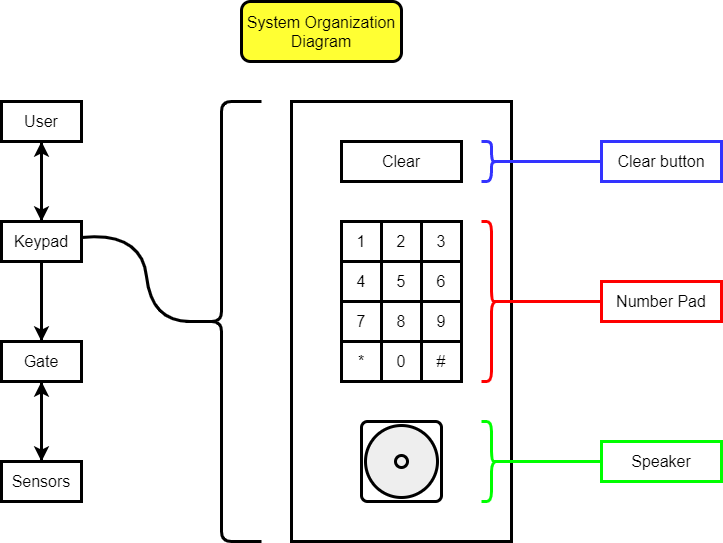

The diagram above was exported from draw.io. Its source (the exported page's mxGraphModel, read from the mxfile embedded in the PNG):
<mxGraphModel dx="1086" dy="816" grid="1" gridSize="10" guides="1" tooltips="1" connect="1" arrows="1" fold="1" page="1" pageScale="1" pageWidth="850" pageHeight="1100" math="0" shadow="0">
  <root>
    <mxCell id="0" />
    <mxCell id="1" parent="0" />
    <mxCell id="ifHkmYclXDkYSc5w-LME-1" value="" style="rounded=0;whiteSpace=wrap;html=1;fontSize=16;strokeWidth=3;" parent="1" vertex="1">
      <mxGeometry x="370" y="120" width="220" height="440" as="geometry" />
    </mxCell>
    <mxCell id="ifHkmYclXDkYSc5w-LME-2" style="edgeStyle=orthogonalEdgeStyle;rounded=0;orthogonalLoop=1;jettySize=auto;html=1;fontSize=16;strokeWidth=3;" parent="1" source="ifHkmYclXDkYSc5w-LME-3" target="ifHkmYclXDkYSc5w-LME-6" edge="1">
      <mxGeometry relative="1" as="geometry" />
    </mxCell>
    <mxCell id="ifHkmYclXDkYSc5w-LME-3" value="User" style="rounded=0;whiteSpace=wrap;html=1;fontSize=16;strokeWidth=3;" parent="1" vertex="1">
      <mxGeometry x="80" y="120" width="80" height="40" as="geometry" />
    </mxCell>
    <mxCell id="ifHkmYclXDkYSc5w-LME-4" style="edgeStyle=orthogonalEdgeStyle;rounded=0;orthogonalLoop=1;jettySize=auto;html=1;fontSize=16;strokeWidth=3;" parent="1" source="ifHkmYclXDkYSc5w-LME-6" target="ifHkmYclXDkYSc5w-LME-3" edge="1">
      <mxGeometry relative="1" as="geometry" />
    </mxCell>
    <mxCell id="ifHkmYclXDkYSc5w-LME-5" style="edgeStyle=orthogonalEdgeStyle;rounded=0;orthogonalLoop=1;jettySize=auto;html=1;fontSize=16;strokeWidth=3;" parent="1" source="ifHkmYclXDkYSc5w-LME-6" target="ifHkmYclXDkYSc5w-LME-9" edge="1">
      <mxGeometry relative="1" as="geometry" />
    </mxCell>
    <mxCell id="ifHkmYclXDkYSc5w-LME-6" value="Keypad" style="rounded=0;whiteSpace=wrap;html=1;fontSize=16;strokeWidth=3;" parent="1" vertex="1">
      <mxGeometry x="80" y="240" width="80" height="40" as="geometry" />
    </mxCell>
    <mxCell id="ifHkmYclXDkYSc5w-LME-7" style="edgeStyle=orthogonalEdgeStyle;rounded=0;orthogonalLoop=1;jettySize=auto;html=1;fontSize=16;strokeWidth=3;endArrow=none;endFill=0;" parent="1" source="ifHkmYclXDkYSc5w-LME-9" target="ifHkmYclXDkYSc5w-LME-6" edge="1">
      <mxGeometry relative="1" as="geometry" />
    </mxCell>
    <mxCell id="ifHkmYclXDkYSc5w-LME-8" style="edgeStyle=orthogonalEdgeStyle;rounded=0;orthogonalLoop=1;jettySize=auto;html=1;fontSize=16;strokeWidth=3;" parent="1" source="ifHkmYclXDkYSc5w-LME-9" target="ifHkmYclXDkYSc5w-LME-11" edge="1">
      <mxGeometry relative="1" as="geometry" />
    </mxCell>
    <mxCell id="ifHkmYclXDkYSc5w-LME-9" value="Gate" style="rounded=0;whiteSpace=wrap;html=1;fontSize=16;strokeWidth=3;" parent="1" vertex="1">
      <mxGeometry x="80" y="360" width="80" height="40" as="geometry" />
    </mxCell>
    <mxCell id="ifHkmYclXDkYSc5w-LME-10" style="edgeStyle=orthogonalEdgeStyle;rounded=0;orthogonalLoop=1;jettySize=auto;html=1;fontSize=16;strokeWidth=3;" parent="1" source="ifHkmYclXDkYSc5w-LME-11" target="ifHkmYclXDkYSc5w-LME-9" edge="1">
      <mxGeometry relative="1" as="geometry" />
    </mxCell>
    <mxCell id="ifHkmYclXDkYSc5w-LME-11" value="Sensors" style="rounded=0;whiteSpace=wrap;html=1;fontSize=16;strokeWidth=3;" parent="1" vertex="1">
      <mxGeometry x="80" y="480" width="80" height="40" as="geometry" />
    </mxCell>
    <mxCell id="ifHkmYclXDkYSc5w-LME-12" value="1" style="rounded=0;whiteSpace=wrap;html=1;fontSize=16;strokeWidth=3;" parent="1" vertex="1">
      <mxGeometry x="420" y="240" width="40" height="40" as="geometry" />
    </mxCell>
    <mxCell id="ifHkmYclXDkYSc5w-LME-13" value="2" style="rounded=0;whiteSpace=wrap;html=1;fontSize=16;strokeWidth=3;" parent="1" vertex="1">
      <mxGeometry x="460" y="240" width="40" height="40" as="geometry" />
    </mxCell>
    <mxCell id="ifHkmYclXDkYSc5w-LME-14" value="3" style="rounded=0;whiteSpace=wrap;html=1;fontSize=16;strokeWidth=3;" parent="1" vertex="1">
      <mxGeometry x="500" y="240" width="40" height="40" as="geometry" />
    </mxCell>
    <mxCell id="ifHkmYclXDkYSc5w-LME-15" value="4" style="rounded=0;whiteSpace=wrap;html=1;fontSize=16;strokeWidth=3;" parent="1" vertex="1">
      <mxGeometry x="420" y="280" width="40" height="40" as="geometry" />
    </mxCell>
    <mxCell id="ifHkmYclXDkYSc5w-LME-16" value="5" style="rounded=0;whiteSpace=wrap;html=1;fontSize=16;strokeWidth=3;" parent="1" vertex="1">
      <mxGeometry x="460" y="280" width="40" height="40" as="geometry" />
    </mxCell>
    <mxCell id="ifHkmYclXDkYSc5w-LME-17" value="6" style="rounded=0;whiteSpace=wrap;html=1;fontSize=16;strokeWidth=3;" parent="1" vertex="1">
      <mxGeometry x="500" y="280" width="40" height="40" as="geometry" />
    </mxCell>
    <mxCell id="ifHkmYclXDkYSc5w-LME-18" value="7" style="rounded=0;whiteSpace=wrap;html=1;fontSize=16;strokeWidth=3;" parent="1" vertex="1">
      <mxGeometry x="420" y="320" width="40" height="40" as="geometry" />
    </mxCell>
    <mxCell id="ifHkmYclXDkYSc5w-LME-19" value="8" style="rounded=0;whiteSpace=wrap;html=1;fontSize=16;strokeWidth=3;" parent="1" vertex="1">
      <mxGeometry x="460" y="320" width="40" height="40" as="geometry" />
    </mxCell>
    <mxCell id="ifHkmYclXDkYSc5w-LME-20" value="9" style="rounded=0;whiteSpace=wrap;html=1;fontSize=16;strokeWidth=3;" parent="1" vertex="1">
      <mxGeometry x="500" y="320" width="40" height="40" as="geometry" />
    </mxCell>
    <mxCell id="ifHkmYclXDkYSc5w-LME-21" value="*" style="rounded=0;whiteSpace=wrap;html=1;fontSize=16;strokeWidth=3;" parent="1" vertex="1">
      <mxGeometry x="420" y="360" width="40" height="40" as="geometry" />
    </mxCell>
    <mxCell id="ifHkmYclXDkYSc5w-LME-22" value="0" style="rounded=0;whiteSpace=wrap;html=1;fontSize=16;strokeWidth=3;" parent="1" vertex="1">
      <mxGeometry x="460" y="360" width="40" height="40" as="geometry" />
    </mxCell>
    <mxCell id="ifHkmYclXDkYSc5w-LME-23" value="#" style="rounded=0;whiteSpace=wrap;html=1;fontSize=16;strokeWidth=3;" parent="1" vertex="1">
      <mxGeometry x="500" y="360" width="40" height="40" as="geometry" />
    </mxCell>
    <mxCell id="ifHkmYclXDkYSc5w-LME-24" value="Clear" style="rounded=0;whiteSpace=wrap;html=1;fontSize=16;strokeWidth=3;" parent="1" vertex="1">
      <mxGeometry x="420" y="160" width="120" height="40" as="geometry" />
    </mxCell>
    <mxCell id="ifHkmYclXDkYSc5w-LME-25" value="" style="verticalLabelPosition=bottom;html=1;verticalAlign=top;align=center;shape=mxgraph.floorplan.water_cooler;fontSize=16;strokeWidth=3;" parent="1" vertex="1">
      <mxGeometry x="440" y="440" width="80" height="80" as="geometry" />
    </mxCell>
    <mxCell id="ifHkmYclXDkYSc5w-LME-26" value="Number Pad" style="text;html=1;fillColor=none;align=center;verticalAlign=middle;whiteSpace=wrap;rounded=0;strokeColor=#FF0000;fontSize=16;strokeWidth=3;" parent="1" vertex="1">
      <mxGeometry x="680" y="300" width="120" height="40" as="geometry" />
    </mxCell>
    <mxCell id="ifHkmYclXDkYSc5w-LME-27" value="Clear button" style="text;html=1;fillColor=none;align=center;verticalAlign=middle;whiteSpace=wrap;rounded=0;strokeColor=#3333FF;fontSize=16;strokeWidth=3;" parent="1" vertex="1">
      <mxGeometry x="680" y="160" width="120" height="40" as="geometry" />
    </mxCell>
    <mxCell id="ifHkmYclXDkYSc5w-LME-28" value="Speaker" style="text;html=1;fillColor=none;align=center;verticalAlign=middle;whiteSpace=wrap;rounded=0;strokeColor=#00FF00;fontSize=16;strokeWidth=3;" parent="1" vertex="1">
      <mxGeometry x="680" y="460" width="120" height="40" as="geometry" />
    </mxCell>
    <mxCell id="ifHkmYclXDkYSc5w-LME-29" value="" style="shape=curlyBracket;whiteSpace=wrap;html=1;rounded=1;rotation=-180;fillColor=#FFFF33;strokeColor=#FF0000;fontSize=16;strokeWidth=3;" parent="1" vertex="1">
      <mxGeometry x="560" y="240" width="20" height="160" as="geometry" />
    </mxCell>
    <mxCell id="ifHkmYclXDkYSc5w-LME-30" value="" style="endArrow=none;html=1;strokeColor=#FF0000;exitX=0.1;exitY=0.5;exitDx=0;exitDy=0;exitPerimeter=0;fontSize=16;strokeWidth=3;" parent="1" source="ifHkmYclXDkYSc5w-LME-29" target="ifHkmYclXDkYSc5w-LME-26" edge="1">
      <mxGeometry width="50" height="50" relative="1" as="geometry">
        <mxPoint x="740" y="270" as="sourcePoint" />
        <mxPoint x="790" y="220" as="targetPoint" />
      </mxGeometry>
    </mxCell>
    <mxCell id="ifHkmYclXDkYSc5w-LME-31" value="" style="shape=curlyBracket;whiteSpace=wrap;html=1;rounded=1;fillColor=#FFFF33;rotation=-180;strokeColor=#3333FF;fontSize=16;strokeWidth=3;" parent="1" vertex="1">
      <mxGeometry x="560" y="160" width="20" height="40" as="geometry" />
    </mxCell>
    <mxCell id="ifHkmYclXDkYSc5w-LME-32" value="" style="endArrow=none;html=1;strokeColor=#3333FF;exitX=0.1;exitY=0.5;exitDx=0;exitDy=0;exitPerimeter=0;fontSize=16;strokeWidth=3;" parent="1" source="ifHkmYclXDkYSc5w-LME-31" target="ifHkmYclXDkYSc5w-LME-27" edge="1">
      <mxGeometry width="50" height="50" relative="1" as="geometry">
        <mxPoint x="740" y="270" as="sourcePoint" />
        <mxPoint x="790" y="220" as="targetPoint" />
      </mxGeometry>
    </mxCell>
    <mxCell id="ifHkmYclXDkYSc5w-LME-33" value="" style="shape=curlyBracket;whiteSpace=wrap;html=1;rounded=1;fillColor=#FFFF33;rotation=-180;strokeColor=#00FF00;fontSize=16;strokeWidth=3;" parent="1" vertex="1">
      <mxGeometry x="560" y="440" width="20" height="80" as="geometry" />
    </mxCell>
    <mxCell id="ifHkmYclXDkYSc5w-LME-34" value="" style="endArrow=none;html=1;strokeColor=#00FF00;exitX=0.1;exitY=0.5;exitDx=0;exitDy=0;exitPerimeter=0;fontSize=16;strokeWidth=3;" parent="1" source="ifHkmYclXDkYSc5w-LME-33" target="ifHkmYclXDkYSc5w-LME-28" edge="1">
      <mxGeometry width="50" height="50" relative="1" as="geometry">
        <mxPoint x="600" y="400" as="sourcePoint" />
        <mxPoint x="650" y="350" as="targetPoint" />
        <Array as="points" />
      </mxGeometry>
    </mxCell>
    <mxCell id="ifHkmYclXDkYSc5w-LME-35" value="" style="shape=curlyBracket;whiteSpace=wrap;html=1;rounded=1;fillColor=#FFFF33;fontSize=16;strokeWidth=3;" parent="1" vertex="1">
      <mxGeometry x="260" y="120" width="80" height="440" as="geometry" />
    </mxCell>
    <mxCell id="ifHkmYclXDkYSc5w-LME-36" value="" style="curved=1;endArrow=none;html=1;endFill=0;entryX=0.1;entryY=0.5;entryDx=0;entryDy=0;entryPerimeter=0;fontSize=16;strokeWidth=3;" parent="1" source="ifHkmYclXDkYSc5w-LME-6" target="ifHkmYclXDkYSc5w-LME-35" edge="1">
      <mxGeometry width="50" height="50" relative="1" as="geometry">
        <mxPoint x="100" y="220" as="sourcePoint" />
        <mxPoint x="190" y="250" as="targetPoint" />
        <Array as="points">
          <mxPoint x="220" y="250" />
          <mxPoint x="230" y="340" />
        </Array>
      </mxGeometry>
    </mxCell>
    <mxCell id="ifHkmYclXDkYSc5w-LME-37" value="System Organization Diagram" style="rounded=1;whiteSpace=wrap;html=1;strokeColor=#000000;fillColor=#FFFF33;fontSize=16;strokeWidth=3;" parent="1" vertex="1">
      <mxGeometry x="320" y="20" width="160" height="60" as="geometry" />
    </mxCell>
  </root>
</mxGraphModel>